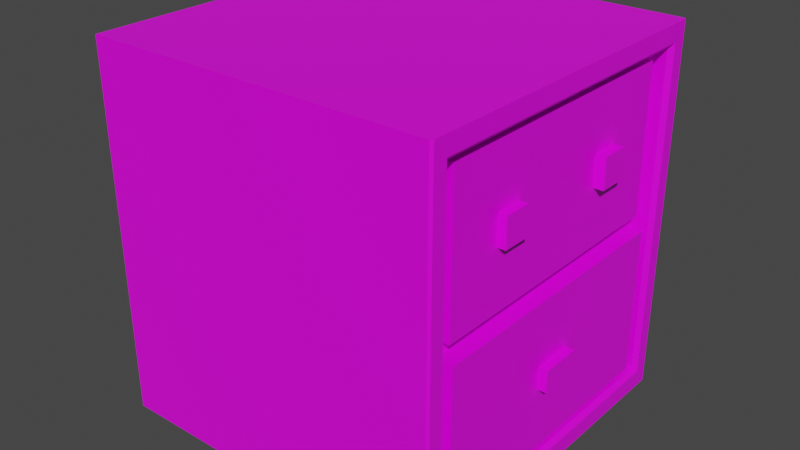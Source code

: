 # Source: wardrobe.blend  (saved by Blender 2.82.7; exported with 4.5.12 LTS)
import bpy
from mathutils import Matrix  # noqa: F401  (used for matrix-valued properties, if any)

bpy.ops.wm.read_factory_settings(use_empty=True)
scene = bpy.context.scene
scene.name = 'Scene'

# ---- collections
col_collection = bpy.data.collections.new('Collection'); scene.collection.children.link(col_collection)

# ---- images (referenced by path relative to the original .blend; pixels are not part of the script)
import os
ASSET_DIR = os.environ.get("B2B_ASSET_DIR", "")  # directory of the original .blend (textures are referenced by path, not embedded)
HERE = os.path.dirname(os.path.abspath(__file__))  # packed textures are extracted next to this script under _unpacked/

def load_image(name, relpath, width, height, colorspace="sRGB"):
    """Load a texture the original file referenced (path relative to the .blend, or extracted next to this script)."""
    p = next((c for c in (os.path.join(HERE, relpath), os.path.join(ASSET_DIR, relpath)) if relpath and os.path.exists(c)), "")
    if p:
        img = bpy.data.images.load(p, check_existing=True)
        img.name = name
    else:  # same state as the original file: an image datablock whose file is absent (Cycles renders it pink)
        img = bpy.data.images.new(name, width, height)
        img.source = "FILE"
        img.filepath = "//" + (relpath or name)
    img.colorspace_settings.name = colorspace
    return img
img_colorplate_png = load_image('colorplate.png', 'colorplate.png', 1024, 1024, 'sRGB')

# ---- materials (node trees are filled in below, after node groups)
mat_material = bpy.data.materials.new('Material')
mat_material.alpha_threshold = 0.0
mat_material.use_transparent_shadow = False
mat_material.line_color = (0.0, 0.0, 0.0, 1.0)

# ---- node groups
ng_auto_smooth = bpy.data.node_groups.new('Auto Smooth', 'GeometryNodeTree')
_s = ng_auto_smooth.interface.new_socket(name='Geometry', in_out='OUTPUT', socket_type='NodeSocketGeometry')
_s = ng_auto_smooth.interface.new_socket(name='Geometry', in_out='INPUT', socket_type='NodeSocketGeometry')
_s = ng_auto_smooth.interface.new_socket(name='Angle', in_out='INPUT', socket_type='NodeSocketFloat')
_s.subtype = 'ANGLE'
_s.min_value = 0.0
_s.max_value = 3.142
ng_auto_smooth.is_modifier = True
_N = ng_auto_smooth.nodes; _L = ng_auto_smooth.links
n0 = _N.new('NodeGroupOutput'); n0.name = 'Group Output'; n0.location = (480, -100)
n1 = _N.new('NodeGroupInput'); n1.name = 'Group Input'; n1.location = (-420, -300)
n2 = _N.new('NodeGroupInput'); n2.name = 'Group Input.001'; n2.location = (-60, -100)
n3 = _N.new('GeometryNodeSetShadeSmooth'); n3.name = 'Set Shade Smooth'; n3.location = (120, -100)
n3.domain = 'EDGE'
n4 = _N.new('GeometryNodeSetShadeSmooth'); n4.name = 'Set Shade Smooth.001'; n4.location = (300, -100)
n5 = _N.new('GeometryNodeInputMeshEdgeAngle'); n5.name = 'Edge Angle'; n5.location = (-420, -220)
n6 = _N.new('GeometryNodeInputEdgeSmooth'); n6.name = 'Is Edge Smooth'; n6.location = (-60, -160)
n7 = _N.new('GeometryNodeInputShadeSmooth'); n7.name = 'Is Face Smooth'; n7.location = (-240, -340)
n8 = _N.new('FunctionNodeBooleanMath'); n8.name = 'Boolean Math'; n8.location = (-60, -220)
n9 = _N.new('FunctionNodeCompare'); n9.name = 'Compare'; n9.location = (-240, -180)
n9.operation = 'LESS_EQUAL'
_L.new(n5.outputs[0], n9.inputs[0])
_L.new(n4.outputs[0], n0.inputs[0])
_L.new(n1.outputs[1], n9.inputs[1])
_L.new(n9.outputs[0], n8.inputs[0])
_L.new(n7.outputs[0], n8.inputs[1])
_L.new(n2.outputs[0], n3.inputs[0])
_L.new(n6.outputs[0], n3.inputs[1])
_L.new(n3.outputs[0], n4.inputs[0])
_L.new(n8.outputs[0], n3.inputs[2])
n0.is_active_output = True

# ---- material node trees
mat_material.use_nodes = True; mat_material.node_tree.nodes.clear()
_N = mat_material.node_tree.nodes; _L = mat_material.node_tree.links
n0 = _N.new('ShaderNodeOutputMaterial'); n0.name = 'Material Output'; n0.location = (300, 300)
n1 = _N.new('ShaderNodeBsdfPrincipled'); n1.name = 'Principled BSDF'; n1.location = (10, 300)
n1.distribution = 'GGX'
n1.subsurface_method = 'BURLEY'
n1.inputs[2].default_value = 0.4
n1.inputs[3].default_value = 1.45
n1.inputs[27].default_value = (0.0, 0.0, 0.0, 1.0)
n1.inputs[28].default_value = 1.0
n2 = _N.new('ShaderNodeTexImage'); n2.name = 'Image Texture'; n2.location = (-392, 218)
n2.image = img_colorplate_png
n2.interpolation = 'Closest'
_L.new(n1.outputs[0], n0.inputs[0])
_L.new(n2.outputs[0], n1.inputs[0])
n0.is_active_output = True

# ---- world
world_world = bpy.data.worlds.new('World'); scene.world = world_world
world_world.use_nodes = True; world_world.node_tree.nodes.clear()
_N = world_world.node_tree.nodes; _L = world_world.node_tree.links
n0 = _N.new('ShaderNodeOutputWorld'); n0.name = 'World Output'; n0.location = (300, 300)
n1 = _N.new('ShaderNodeBackground'); n1.name = 'Background'; n1.location = (10, 300)
n1.inputs[0].default_value = (0.05088, 0.05088, 0.05088, 1.0)
_L.new(n1.outputs[0], n0.inputs[0])
n0.is_active_output = True
world_world.color = (0.05088, 0.05088, 0.05088)
world_world.use_sun_shadow = False
world_world.sun_shadow_jitter_overblur = 0.0

# ---- meshes
me_cube = bpy.data.meshes.new('Cube')
me_cube.from_pydata([(0.0125, 0.03473, -0.002852), (0.0125, 0.979, -0.002852), (0.0125, 0.979, 0.9987), (0.0125, 0.03473, 0.9987), (0.0125, 0.03473, 0.4979), (0.0125, 0.979, 0.4979), (0.9568, 0.5069, -0.002852), (0.0125, 0.5069, 0.9987), (0.9568, 0.5069, 0.9987), (0.0125, 0.5069, -0.002852), (0.0125, 0.5069, 0.4979), (0.897, 0.5069, 0.05652), (0.897, 0.881, 0.5202), (0.897, 0.923, 0.05652), (0.897, 0.923, 0.4979), (0.897, 0.923, 0.9393), (0.897, 0.09071, 0.4979), (0.897, 0.09071, 0.05652), (0.897, 0.5069, 0.9393), (0.897, 0.09071, 0.9393), (0.897, 0.5069, 0.4979), (0.897, 0.881, 0.917), (0.897, 0.5069, 0.917), (0.897, 0.1327, 0.917), (0.897, 0.1327, 0.5202), (0.897, 0.5069, 0.5202), (0.9324, 0.881, 0.5202), (0.9324, 0.881, 0.917), (0.9324, 0.5069, 0.917), (0.9324, 0.1327, 0.917), (0.9324, 0.1327, 0.5202), (0.9324, 0.5069, 0.5202), (0.9324, 0.3566, 0.7577), (0.9324, 0.283, 0.7577), (0.9324, 0.283, 0.6796), (0.9324, 0.3566, 0.6796), (0.9549, 0.3566, 0.7577), (0.9549, 0.283, 0.7577), (0.9549, 0.283, 0.6796), (0.9549, 0.3566, 0.6796), (0.9324, 0.7328, 0.6774), (0.9324, 0.7328, 0.7598), (0.9324, 0.6551, 0.7598), (0.9324, 0.6551, 0.6774), (0.9593, 0.7328, 0.6774), (0.9593, 0.7328, 0.7598), (0.9593, 0.6551, 0.7598), (0.9593, 0.6551, 0.6774), (0.897, 0.5069, 0.07466), (0.897, 0.8888, 0.07466), (0.897, 0.1249, 0.4798), (0.897, 0.1249, 0.07466), (0.897, 0.8888, 0.4798), (0.897, 0.5069, 0.4798), (0.9474, 0.5069, 0.07466), (0.9474, 0.8888, 0.07466), (0.9474, 0.1249, 0.4798), (0.9474, 0.1249, 0.07466), (0.9474, 0.8888, 0.4798), (0.9474, 0.5069, 0.4798), (0.9474, 0.4504, 0.3072), (0.9474, 0.4504, 0.2473), (0.9474, 0.5633, 0.2473), (0.9474, 0.5633, 0.3072), (0.9714, 0.4504, 0.3072), (0.9714, 0.4504, 0.2473), (0.9714, 0.5633, 0.2473), (0.9714, 0.5633, 0.3072), (0.945, 0.5069, 0.05652), (0.9568, 0.5069, 0.04401), (0.9568, 0.9348, 0.04401), (0.945, 0.923, 0.05652), (0.945, 0.923, 0.4979), (0.9568, 0.9348, 0.4979), (0.9568, 0.9348, 0.9518), (0.945, 0.923, 0.9393), (0.945, 0.09071, 0.4979), (0.9568, 0.07891, 0.4979), (0.9568, 0.07891, 0.04401), (0.945, 0.09071, 0.05652), (0.945, 0.5069, 0.9393), (0.9568, 0.5069, 0.9518), (0.9568, 0.07891, 0.9518), (0.945, 0.09071, 0.9393), (0.9568, 0.04052, 0.00329), (0.951, 0.03473, -0.002852), (0.9568, 0.04052, -0.002852), (0.9568, 0.9732, 0.9926), (0.951, 0.979, 0.9987), (0.9568, 0.9732, 0.9987), (0.951, 0.979, -0.002852), (0.9568, 0.9732, 0.00329), (0.9568, 0.9732, -0.002852), (0.951, 0.03473, 0.9987), (0.9568, 0.04052, 0.9926), (0.9568, 0.04052, 0.9987), (0.9568, 0.9732, 0.4979), (0.951, 0.979, 0.4979), (0.9568, 0.04052, 0.4979), (0.951, 0.03473, 0.4979)], [], [(87, 89, 8, 81, 74), (83, 76, 16, 19), (1, 5, 97, 90), (10, 7, 2, 5), (5, 2, 88, 97), (84, 86, 6, 69, 78), (9, 10, 5, 1), (75, 80, 18, 15), (91, 96, 73, 70), (76, 79, 17, 16), (0, 4, 10, 9), (94, 98, 77, 82), (4, 3, 7, 10), (85, 99, 4, 0), (80, 83, 19, 18), (7, 8, 89, 88, 2), (99, 93, 3, 4), (6, 9, 1, 90, 92), (72, 75, 15, 14), (96, 87, 74, 73), (79, 68, 11, 17), (71, 72, 14, 13), (19, 16, 24, 23), (13, 14, 52, 49), (20, 16, 50, 53), (20, 14, 12, 25), (6, 92, 91, 70, 69), (3, 93, 95, 8, 7), (8, 95, 94, 82, 81), (98, 84, 78, 77), (24, 25, 31, 30), (25, 12, 26, 31), (18, 19, 23, 22), (14, 15, 21, 12), (15, 18, 22, 21), (16, 20, 25, 24), (29, 30, 34, 33), (27, 28, 42, 41), (22, 23, 29, 28), (21, 22, 28, 27), (23, 24, 30, 29), (12, 21, 27, 26), (35, 32, 36, 39), (30, 31, 35, 34), (28, 29, 33, 32), (31, 28, 32, 35), (39, 36, 37, 38), (33, 34, 38, 37), (34, 35, 39, 38), (32, 33, 37, 36), (42, 43, 47, 46), (26, 27, 41, 40), (31, 26, 40, 43), (28, 31, 43, 42), (44, 45, 46, 47), (41, 42, 46, 45), (43, 40, 44, 47), (40, 41, 45, 44), (49, 52, 58, 55), (51, 48, 54, 57), (16, 17, 51, 50), (11, 13, 49, 48), (14, 20, 53, 52), (17, 11, 48, 51), (55, 58, 63, 62), (48, 49, 55, 54), (52, 53, 59, 58), (53, 50, 56, 59), (50, 51, 57, 56), (63, 60, 64, 67), (56, 57, 61, 60), (57, 55, 62, 61), (58, 56, 60, 63), (64, 65, 66, 67), (60, 61, 65, 64), (61, 62, 66, 65), (62, 63, 67, 66), (69, 70, 71, 68), (73, 74, 75, 72), (77, 78, 79, 76), (81, 82, 83, 80), (70, 73, 72, 71), (82, 77, 76, 83), (78, 69, 68, 79), (74, 81, 80, 75), (68, 71, 13, 11), (84, 85, 86), (87, 88, 89), (90, 91, 92), (93, 94, 95), (97, 88, 87, 96), (99, 85, 84, 98), (90, 97, 96, 91), (93, 99, 98, 94), (86, 85, 0, 9, 6)])
_uv = me_cube.uv_layers.new(name='UVMap')
_uv.uv.foreach_set('vector', [0.8347, 0.5837, 0.8347, 0.5837, 0.8347, 0.5837, 0.8347, 0.5837, 0.8347, 0.5837, 0.8347, 0.5837, 0.8347, 0.5837, 0.8347, 0.5837, 0.8347, 0.5837, 0.8347, 0.5837, 0.8347, 0.5837, 0.8347, 0.5837, 0.8347, 0.5837, 0.8347, 0.5837, 0.8347, 0.5837, 0.8347, 0.5837, 0.8347, 0.5837, 0.8347, 0.5837, 0.8347, 0.5837, 0.8347, 0.5837, 0.8347, 0.5837, 0.8347, 0.5837, 0.8347, 0.5837, 0.8347, 0.5837, 0.8347, 0.5837, 0.8347, 0.5837, 0.8347, 0.5837, 0.8347, 0.5837, 0.8347, 0.5837, 0.8347, 0.5837, 0.8347, 0.5837, 0.8347, 0.5837, 0.8347, 0.5837, 0.8347, 0.5837, 0.8347, 0.5837, 0.8347, 0.5837, 0.8347, 0.5837, 0.8347, 0.5837, 0.8347, 0.5837, 0.8347, 0.5837, 0.8347, 0.5837, 0.8347, 0.5837, 0.8347, 0.5837, 0.8347, 0.5837, 0.8347, 0.5837, 0.8347, 0.5837, 0.8347, 0.5837, 0.8347, 0.5837, 0.8347, 0.5837, 0.8347, 0.5837, 0.8347, 0.5837, 0.8347, 0.5837, 0.8347, 0.5837, 0.8347, 0.5837, 0.8347, 0.5837, 0.8347, 0.5837, 0.8347, 0.5837, 0.8347, 0.5837, 0.8347, 0.5837, 0.8347, 0.5837, 0.8347, 0.5837, 0.8347, 0.5837, 0.8347, 0.5837, 0.8347, 0.5837, 0.8347, 0.5837, 0.8347, 0.5837, 0.8347, 0.5837, 0.8347, 0.5837, 0.8347, 0.5837, 0.8347, 0.5837, 0.8347, 0.5837, 0.8347, 0.5837, 0.8347, 0.5837, 0.8347, 0.5837, 0.8347, 0.5837, 0.8347, 0.5837, 0.8347, 0.5837, 0.8347, 0.5837, 0.8347, 0.5837, 0.8347, 0.5837, 0.8347, 0.5837, 0.8347, 0.5837, 0.8347, 0.5837, 0.8347, 0.5837, 0.8347, 0.5837, 0.8347, 0.5837, 0.8347, 0.5837, 0.8347, 0.5837, 0.8347, 0.5837, 0.8347, 0.5837, 0.8347, 0.5837, 0.8347, 0.5837, 0.8076, 0.4409, 0.8076, 0.4409, 0.8076, 0.4409, 0.8076, 0.4409, 0.8076, 0.4409, 0.8076, 0.4409, 0.8076, 0.4409, 0.8076, 0.4409, 0.8076, 0.4409, 0.8076, 0.4409, 0.8076, 0.4409, 0.8076, 0.4409, 0.8076, 0.4409, 0.8076, 0.4409, 0.8076, 0.4409, 0.8076, 0.4409, 0.8347, 0.5837, 0.8347, 0.5837, 0.8347, 0.5837, 0.8347, 0.5837, 0.8347, 0.5837, 0.8347, 0.5837, 0.8347, 0.5837, 0.8347, 0.5837, 0.8347, 0.5837, 0.8347, 0.5837, 0.8347, 0.5837, 0.8347, 0.5837, 0.8347, 0.5837, 0.8347, 0.5837, 0.8347, 0.5837, 0.8347, 0.5837, 0.8347, 0.5837, 0.8347, 0.5837, 0.8347, 0.5837, 0.6834, 0.5554, 0.6834, 0.5554, 0.6834, 0.5554, 0.6834, 0.5554, 0.6834, 0.5554, 0.6834, 0.5554, 0.6834, 0.5554, 0.6834, 0.5554, 0.8076, 0.4409, 0.8076, 0.4409, 0.8076, 0.4409, 0.8076, 0.4409, 0.8076, 0.4409, 0.8076, 0.4409, 0.8076, 0.4409, 0.8076, 0.4409, 0.8076, 0.4409, 0.8076, 0.4409, 0.8076, 0.4409, 0.8076, 0.4409, 0.8076, 0.4409, 0.8076, 0.4409, 0.8076, 0.4409, 0.8076, 0.4409, 0.6834, 0.5554, 0.6834, 0.5554, 0.6834, 0.5554, 0.6834, 0.5554, 0.7264, 0.5984, 0.7264, 0.5984, 0.7264, 0.5984, 0.7264, 0.5984, 0.8347, 0.5837, 0.8347, 0.5837, 0.8347, 0.5837, 0.8347, 0.5837, 0.8347, 0.5837, 0.8347, 0.5837, 0.8347, 0.5837, 0.8347, 0.5837, 0.6834, 0.5554, 0.6834, 0.5554, 0.6834, 0.5554, 0.6834, 0.5554, 0.6834, 0.5554, 0.6834, 0.5554, 0.6834, 0.5554, 0.6834, 0.5554, 0.842, 0.9602, 0.842, 0.9602, 0.842, 0.9602, 0.842, 0.9602, 0.7264, 0.5984, 0.7264, 0.5984, 0.7264, 0.5984, 0.7264, 0.5984, 0.7264, 0.5984, 0.7264, 0.5984, 0.7264, 0.5984, 0.7264, 0.5984, 0.7264, 0.5984, 0.7264, 0.5984, 0.7264, 0.5984, 0.7264, 0.5984, 0.842, 0.9602, 0.842, 0.9602, 0.842, 0.9602, 0.842, 0.9602, 0.842, 0.9602, 0.842, 0.9602, 0.842, 0.9602, 0.842, 0.9602, 0.842, 0.9602, 0.842, 0.9602, 0.842, 0.9602, 0.842, 0.9602, 0.842, 0.9602, 0.842, 0.9602, 0.842, 0.9602, 0.842, 0.9602, 0.842, 0.9602, 0.842, 0.9602, 0.842, 0.9602, 0.842, 0.9602, 0.7264, 0.5984, 0.7264, 0.5984, 0.7264, 0.5984, 0.7264, 0.5984, 0.7264, 0.5984, 0.7264, 0.5984, 0.7264, 0.5984, 0.7264, 0.5984, 0.7264, 0.5984, 0.7264, 0.5984, 0.7264, 0.5984, 0.7264, 0.5984, 0.842, 0.9602, 0.842, 0.9602, 0.842, 0.9602, 0.842, 0.9602, 0.842, 0.9602, 0.842, 0.9602, 0.842, 0.9602, 0.842, 0.9602, 0.842, 0.9602, 0.842, 0.9602, 0.842, 0.9602, 0.842, 0.9602, 0.842, 0.9602, 0.842, 0.9602, 0.842, 0.9602, 0.842, 0.9602, 0.6834, 0.5554, 0.6834, 0.5554, 0.6834, 0.5554, 0.6834, 0.5554, 0.6834, 0.5554, 0.6834, 0.5554, 0.6834, 0.5554, 0.6834, 0.5554, 0.8076, 0.4409, 0.8076, 0.4409, 0.8076, 0.4409, 0.8076, 0.4409, 0.8076, 0.4409, 0.8076, 0.4409, 0.8076, 0.4409, 0.8076, 0.4409, 0.8076, 0.4409, 0.8076, 0.4409, 0.8076, 0.4409, 0.8076, 0.4409, 0.8076, 0.4409, 0.8076, 0.4409, 0.8076, 0.4409, 0.8076, 0.4409, 0.6896, 0.5566, 0.6896, 0.5566, 0.6896, 0.5566, 0.6896, 0.5566, 0.6834, 0.5554, 0.6834, 0.5554, 0.6834, 0.5554, 0.6834, 0.5554, 0.8347, 0.5837, 0.8347, 0.5837, 0.8347, 0.5837, 0.8347, 0.5837, 0.8347, 0.5837, 0.8347, 0.5837, 0.8347, 0.5837, 0.8347, 0.5837, 0.6834, 0.5554, 0.6834, 0.5554, 0.6834, 0.5554, 0.6834, 0.5554, 0.8052, 0.9183, 0.8052, 0.9183, 0.8052, 0.9183, 0.8052, 0.9183, 0.6896, 0.5566, 0.6896, 0.5566, 0.6896, 0.5566, 0.6896, 0.5566, 0.6834, 0.5554, 0.6834, 0.5554, 0.6834, 0.5554, 0.6834, 0.5554, 0.6896, 0.5566, 0.6896, 0.5566, 0.6896, 0.5566, 0.6896, 0.5566, 0.8052, 0.9183, 0.8052, 0.9183, 0.8052, 0.9183, 0.8052, 0.9183, 0.8052, 0.9183, 0.8052, 0.9183, 0.8052, 0.9183, 0.8052, 0.9183, 0.8052, 0.9183, 0.8052, 0.9183, 0.8052, 0.9183, 0.8052, 0.9183, 0.842, 0.9602, 0.842, 0.9602, 0.842, 0.9602, 0.842, 0.9602, 0.8347, 0.5837, 0.8347, 0.5837, 0.8347, 0.5837, 0.8347, 0.5837, 0.8347, 0.5837, 0.8347, 0.5837, 0.8347, 0.5837, 0.8347, 0.5837, 0.8347, 0.5837, 0.8347, 0.5837, 0.8347, 0.5837, 0.8347, 0.5837, 0.8347, 0.5837, 0.8347, 0.5837, 0.8347, 0.5837, 0.8347, 0.5837, 0.8347, 0.5837, 0.8347, 0.5837, 0.8347, 0.5837, 0.8347, 0.5837, 0.8347, 0.5837, 0.8347, 0.5837, 0.8347, 0.5837, 0.8347, 0.5837, 0.8347, 0.5837, 0.8347, 0.5837, 0.8347, 0.5837, 0.8347, 0.5837, 0.8347, 0.5837, 0.8347, 0.5837, 0.8347, 0.5837, 0.8347, 0.5837, 0.8347, 0.5837, 0.8347, 0.5837, 0.8347, 0.5837, 0.8347, 0.5837, 0.8347, 0.5837, 0.8347, 0.5837, 0.8347, 0.5837, 0.8347, 0.5837, 0.8347, 0.5837, 0.8347, 0.5837, 0.8347, 0.5837, 0.8347, 0.5837, 0.8347, 0.5837, 0.8347, 0.5837, 0.8347, 0.5837, 0.8347, 0.5837, 0.8347, 0.5837, 0.8347, 0.5837, 0.8347, 0.5837, 0.8347, 0.5837, 0.8347, 0.5837, 0.8347, 0.5837, 0.8347, 0.5837, 0.8347, 0.5837, 0.8347, 0.5837, 0.8347, 0.5837, 0.8347, 0.5837, 0.8347, 0.5837, 0.8347, 0.5837, 0.8347, 0.5837, 0.8347, 0.5837, 0.8347, 0.5837, 0.8347, 0.5837, 0.8347, 0.5837, 0.8347, 0.5837, 0.8347, 0.5837, 0.8347, 0.5837])
me_cube.materials.append(mat_material)
me_cube.use_remesh_preserve_volume = False
me_cube.use_remesh_preserve_attributes = False
me_cube.use_mirror_vertex_groups = False
me_cube.update()

# ---- objects
ob_cube = bpy.data.objects.new('Cube', me_cube)

# ---- transforms, parenting, visibility, modifiers, constraints
ob_cube.location = (0.0, 0.0, 0.0)
ob_cube.lock_rotations_4d = False
ob_cube.empty_display_type = 'ARROWS'
ob_cube.lineart.crease_threshold = 0.0
_m = ob_cube.modifiers.new('Auto Smooth', 'NODES')
_m.node_group = ng_auto_smooth
_gi = [s.identifier for s in ng_auto_smooth.interface.items_tree if s.item_type == 'SOCKET' and s.in_out == 'INPUT']
_m[_gi[1]] = 0.5236  # Angle

# ---- collection membership
col_collection.objects.link(ob_cube)

# ---- scene / render settings (as saved in the file)
scene.frame_start = 1; scene.frame_end = 250; scene.frame_set(1)
scene.render.engine = 'BLENDER_EEVEE_NEXT'
scene.cycles.use_denoising = False
scene.cycles.samples = 128
scene.cycles.sampling_pattern = 'TABULATED_SOBOL'
scene.cycles.use_adaptive_sampling = False
scene.cycles.use_light_tree = False
scene.view_settings.view_transform = 'Filmic'
bpy.context.view_layer.update()

# ---- added for rendering (the .blend has no active camera and no usable light): camera, sun
cam_auto = bpy.data.cameras.new('AutoCamera')
cam_auto.lens = 50.0
cam_auto.sensor_width = 36.0
cam_auto.clip_end = 1000.0
ob_auto_camera = bpy.data.objects.new('AutoCamera', cam_auto)
scene.collection.objects.link(ob_auto_camera)
ob_auto_camera.location = (2.04409, -1.3557, 1.73963)
ob_auto_camera.rotation_euler = (1.09748, -7.21219e-08, 0.694738)
scene.camera = ob_auto_camera
light_auto_sun = bpy.data.lights.new('AutoSun', 'SUN')
light_auto_sun.energy = 3.0
light_auto_sun.angle = 0.0523599
ob_auto_sun = bpy.data.objects.new('AutoSun', light_auto_sun)
scene.collection.objects.link(ob_auto_sun)
ob_auto_sun.rotation_euler = (0.872665, 0.174533, 0.523599)
bpy.context.view_layer.update()
